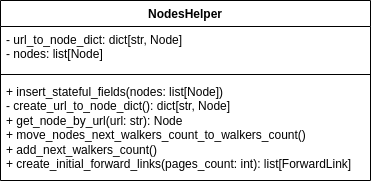

The diagram above was exported from draw.io. Its source (the exported page's mxGraphModel, read from the mxfile embedded in the PNG):
<mxGraphModel dx="574" dy="293" grid="1" gridSize="10" guides="1" tooltips="1" connect="1" arrows="1" fold="1" page="1" pageScale="1" pageWidth="850" pageHeight="1100" math="0" shadow="0">
  <root>
    <mxCell id="0" />
    <mxCell id="1" parent="0" />
    <mxCell id="OWnxOyPIsdcVGFXcef5W-1" value="NodesHelper" style="swimlane;fontStyle=1;align=center;verticalAlign=top;childLayout=stackLayout;horizontal=1;startSize=26;horizontalStack=0;resizeParent=1;resizeParentMax=0;resizeLast=0;collapsible=1;marginBottom=0;whiteSpace=wrap;html=1;" vertex="1" parent="1">
      <mxGeometry x="190" y="80" width="370" height="180" as="geometry" />
    </mxCell>
    <mxCell id="OWnxOyPIsdcVGFXcef5W-2" value="&lt;div&gt;- url_to_node_dict: dict[str, Node]&lt;/div&gt;&lt;div&gt;- nodes: list[Node]&lt;/div&gt;" style="text;strokeColor=none;fillColor=none;align=left;verticalAlign=top;spacingLeft=4;spacingRight=4;overflow=hidden;rotatable=0;points=[[0,0.5],[1,0.5]];portConstraint=eastwest;whiteSpace=wrap;html=1;" vertex="1" parent="OWnxOyPIsdcVGFXcef5W-1">
      <mxGeometry y="26" width="370" height="44" as="geometry" />
    </mxCell>
    <mxCell id="OWnxOyPIsdcVGFXcef5W-3" value="" style="line;strokeWidth=1;fillColor=none;align=left;verticalAlign=middle;spacingTop=-1;spacingLeft=3;spacingRight=3;rotatable=0;labelPosition=right;points=[];portConstraint=eastwest;strokeColor=inherit;" vertex="1" parent="OWnxOyPIsdcVGFXcef5W-1">
      <mxGeometry y="70" width="370" height="8" as="geometry" />
    </mxCell>
    <mxCell id="OWnxOyPIsdcVGFXcef5W-4" value="&lt;div&gt;+ insert_stateful_fields(nodes: list[Node])&lt;/div&gt;&lt;div&gt;- create_url_to_node_dict(): dict[str, Node]&lt;/div&gt;&lt;div&gt;+ get_node_by_url(url: str): Node&lt;/div&gt;&lt;div&gt;+ move_nodes_next_walkers_count_to_walkers_count()&lt;/div&gt;&lt;div&gt;+ add_next_walkers_count()&lt;/div&gt;&lt;div&gt;+ create_initial_forward_links(pages_count: int): list[ForwardLink]&lt;/div&gt;" style="text;strokeColor=none;fillColor=none;align=left;verticalAlign=top;spacingLeft=4;spacingRight=4;overflow=hidden;rotatable=0;points=[[0,0.5],[1,0.5]];portConstraint=eastwest;whiteSpace=wrap;html=1;" vertex="1" parent="OWnxOyPIsdcVGFXcef5W-1">
      <mxGeometry y="78" width="370" height="102" as="geometry" />
    </mxCell>
  </root>
</mxGraphModel>